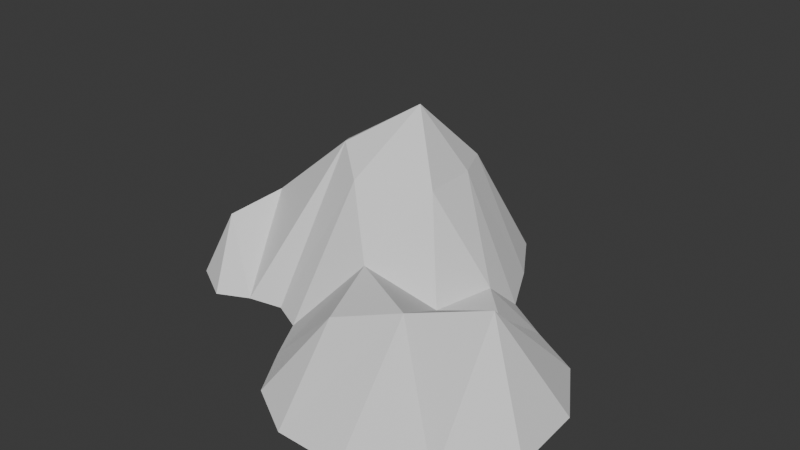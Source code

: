 # Source: Island.blend  (saved by Blender 4.0.36; exported with 4.5.12 LTS)
import bpy
from mathutils import Matrix  # noqa: F401  (used for matrix-valued properties, if any)

bpy.ops.wm.read_factory_settings(use_empty=True)
scene = bpy.context.scene
scene.name = 'Scene'

# ---- collections
col_collection = bpy.data.collections.new('Collection'); scene.collection.children.link(col_collection)

# ---- world
world_world = bpy.data.worlds.new('World'); scene.world = world_world
world_world.use_nodes = True; world_world.node_tree.nodes.clear()
_N = world_world.node_tree.nodes; _L = world_world.node_tree.links
n0 = _N.new('ShaderNodeOutputWorld'); n0.name = 'World Output'; n0.location = (300, 300)
n1 = _N.new('ShaderNodeBackground'); n1.name = 'Background'; n1.location = (10, 300)
n1.inputs[0].default_value = (0.05088, 0.05088, 0.05088, 1.0)
_L.new(n1.outputs[0], n0.inputs[0])
n0.is_active_output = True
world_world.color = (0.05088, 0.05088, 0.05088)
world_world.use_sun_shadow = False
world_world.sun_shadow_jitter_overblur = 0.0

# ---- meshes
me_plane = bpy.data.meshes.new('Plane')
me_plane.from_pydata([(-9.854, -0.5441, 5.96e-08), (-9.576, 3.552, 5.96e-08), (-6.356, -2.751, 5.96e-08), (-5.92, 7.857, 5.96e-08), (-2.171, 2.879, 7.692), (-3.581, -3.098, 5.96e-08), (1.296, -0.3792, 1.318), (-0.4308, 8.247, 5.96e-08), (2.122, 3.692, 5.96e-08), (6.2, 1.261, 5.96e-08), (-1.442, -6.861, 5.96e-08), (3.463, -8.186, 5.96e-08), (7.922, -4.307, 5.96e-08), (-10.02, 1.42, 5.96e-08), (-9.409, -2.366, 5.96e-08), (-7.667, -3.368, 5.96e-08), (-7.885, 0.788, 3.149), (-4.05, 5.082, 4.272), (-4.334, 0.942, 6.199), (-8.207, 5.883, 5.96e-08), (-1.145, -1.638, 2.883), (-4.879, -2.473, 5.96e-08), (-0.5588, 1.659, 4.911), (0.9516, 6.027, 5.96e-08), (4.039, 2.487, 5.96e-08), (3.685, 0.2555, 1.671), (-0.7674, 4.166, 4.835), (-2.996, 8.809, 5.96e-08), (0.7078, -8.128, 5.96e-08), (6.202, -6.806, 5.96e-08), (2.404, -3.64, 3.166), (7.748, -1.245, 5.96e-08), (-2.649, -4.843, 5.96e-08), (-8.663, -1.39, 2.531), (-6.232, 3.15, 5.085), (-2.887, -0.1941, 5.334), (1.882, 2.232, 1.318), (-1.58, 5.931, 4.75), (5.546, -2.811, 4.115), (-0.1273, -4.629, 2.475)], [], [(0, 33, 13), (14, 15, 33), (33, 2, 16), (13, 16, 1), (1, 34, 19), (16, 18, 34), (34, 4, 17), (19, 17, 3), (4, 35, 22), (18, 21, 35), (35, 5, 20), (22, 20, 6), (22, 26, 4), (6, 36, 22), (25, 24, 36), (36, 8, 26), (17, 27, 3), (4, 37, 17), (26, 23, 37), (37, 7, 27), (9, 38, 31), (6, 38, 25), (30, 29, 38), (38, 12, 31), (20, 30, 6), (20, 32, 39), (39, 10, 28), (30, 28, 11), (0, 14, 33), (33, 15, 2), (13, 33, 16), (1, 16, 34), (16, 2, 18), (34, 18, 4), (19, 34, 17), (4, 18, 35), (18, 2, 21), (35, 21, 5), (22, 35, 20), (22, 36, 26), (6, 25, 36), (25, 9, 24), (36, 24, 8), (17, 37, 27), (4, 26, 37), (26, 8, 23), (37, 23, 7), (9, 25, 38), (6, 30, 38), (30, 11, 29), (38, 29, 12), (20, 39, 30), (20, 5, 32), (39, 32, 10), (30, 39, 28)])
_uv = me_plane.uv_layers.new(name='UVMap')
_uv.uv.foreach_set('vector', [0.0, 0.0, 0.5, 0.4861, 0.0, 0.5, 0.5, 0.0, 1.0, 0.5, 0.5, 0.4861, 0.5, 0.4861, 1.0, 1.0, 0.4965, 0.8611, 0.0, 0.5, 0.4965, 0.8611, 0.0, 1.0, 0.0, 1.0, 0.4826, 0.9861, 0.0, 1.0, 0.4965, 0.8611, 0.8472, 0.9965, 0.4826, 0.9861, 0.4826, 0.9861, 0.8333, 1.0, 0.4792, 1.0, 0.0, 1.0, 0.4792, 1.0, 0.0, 1.0, 0.8333, 1.0, 0.9826, 1.0, 0.9792, 1.0, 0.8472, 0.9965, 1.0, 1.0, 0.9826, 1.0, 0.9826, 1.0, 1.0, 1.0, 1.0, 1.0, 0.9792, 1.0, 1.0, 1.0, 1.0, 1.0, 0.9792, 1.0, 0.8472, 1.0, 0.8333, 1.0, 1.0, 1.0, 0.9826, 1.0, 0.9792, 1.0, 1.0, 1.0, 1.0, 1.0, 0.9826, 1.0, 0.9826, 1.0, 1.0, 1.0, 0.8472, 1.0, 0.4792, 1.0, 0.0, 1.0, 0.0, 1.0, 0.8333, 1.0, 0.4826, 1.0, 0.4792, 1.0, 0.8472, 1.0, 0.5, 1.0, 0.4826, 1.0, 0.4826, 1.0, 0.0, 1.0, 0.0, 1.0, 1.0, 1.0, 1.0, 1.0, 1.0, 1.0, 1.0, 1.0, 1.0, 1.0, 1.0, 1.0, 1.0, 1.0, 1.0, 1.0, 1.0, 1.0, 1.0, 1.0, 1.0, 1.0, 1.0, 1.0, 1.0, 1.0, 1.0, 1.0, 1.0, 1.0, 1.0, 1.0, 1.0, 1.0, 1.0, 1.0, 1.0, 1.0, 1.0, 1.0, 1.0, 1.0, 1.0, 1.0, 1.0, 1.0, 1.0, 1.0, 0.0, 0.0, 0.5, 0.0, 0.5, 0.4861, 0.5, 0.4861, 1.0, 0.5, 1.0, 1.0, 0.0, 0.5, 0.5, 0.4861, 0.4965, 0.8611, 0.0, 1.0, 0.4965, 0.8611, 0.4826, 0.9861, 0.4965, 0.8611, 1.0, 1.0, 0.8472, 0.9965, 0.4826, 0.9861, 0.8472, 0.9965, 0.8333, 1.0, 0.0, 1.0, 0.4826, 0.9861, 0.4792, 1.0, 0.8333, 1.0, 0.8472, 0.9965, 0.9826, 1.0, 0.8472, 0.9965, 1.0, 1.0, 1.0, 1.0, 0.9826, 1.0, 1.0, 1.0, 1.0, 1.0, 0.9792, 1.0, 0.9826, 1.0, 1.0, 1.0, 0.9792, 1.0, 0.9826, 1.0, 0.8472, 1.0, 1.0, 1.0, 1.0, 1.0, 0.9826, 1.0, 1.0, 1.0, 1.0, 1.0, 1.0, 1.0, 0.9826, 1.0, 1.0, 1.0, 1.0, 1.0, 0.4792, 1.0, 0.4826, 1.0, 0.0, 1.0, 0.8333, 1.0, 0.8472, 1.0, 0.4826, 1.0, 0.8472, 1.0, 1.0, 1.0, 0.5, 1.0, 0.4826, 1.0, 0.5, 1.0, 0.0, 1.0, 1.0, 1.0, 1.0, 1.0, 1.0, 1.0, 1.0, 1.0, 1.0, 1.0, 1.0, 1.0, 1.0, 1.0, 1.0, 1.0, 1.0, 1.0, 1.0, 1.0, 1.0, 1.0, 1.0, 1.0, 1.0, 1.0, 1.0, 1.0, 1.0, 1.0, 1.0, 1.0, 1.0, 1.0, 1.0, 1.0, 1.0, 1.0, 1.0, 1.0, 1.0, 1.0, 1.0, 1.0, 1.0, 1.0, 1.0, 1.0])
me_plane.update()

# ---- objects
ob_island = bpy.data.objects.new('Island', me_plane)

# ---- transforms, parenting, visibility, modifiers, constraints
ob_island.location = (0.0, 0.0, 0.0)

# ---- collection membership
col_collection.objects.link(ob_island)

# ---- scene / render settings (as saved in the file)
scene.frame_start = 1; scene.frame_end = 250; scene.frame_set(0)
scene.render.engine = 'BLENDER_EEVEE_NEXT'
scene.cycles.sampling_pattern = 'TABULATED_SOBOL'
bpy.context.view_layer.update()

# ---- added for rendering (the .blend has no active camera and no usable light): camera, sun
cam_auto = bpy.data.cameras.new('AutoCamera')
cam_auto.lens = 50.0
cam_auto.sensor_width = 36.0
cam_auto.clip_end = 1000.0
ob_auto_camera = bpy.data.objects.new('AutoCamera', cam_auto)
scene.collection.objects.link(ob_auto_camera)
ob_auto_camera.location = (22.8978, -28.4231, 23.0021)
ob_auto_camera.rotation_euler = (1.09748, -7.21219e-08, 0.694738)
scene.camera = ob_auto_camera
light_auto_sun = bpy.data.lights.new('AutoSun', 'SUN')
light_auto_sun.energy = 3.0
light_auto_sun.angle = 0.0523599
ob_auto_sun = bpy.data.objects.new('AutoSun', light_auto_sun)
scene.collection.objects.link(ob_auto_sun)
ob_auto_sun.rotation_euler = (0.872665, 0.174533, 0.523599)
bpy.context.view_layer.update()
